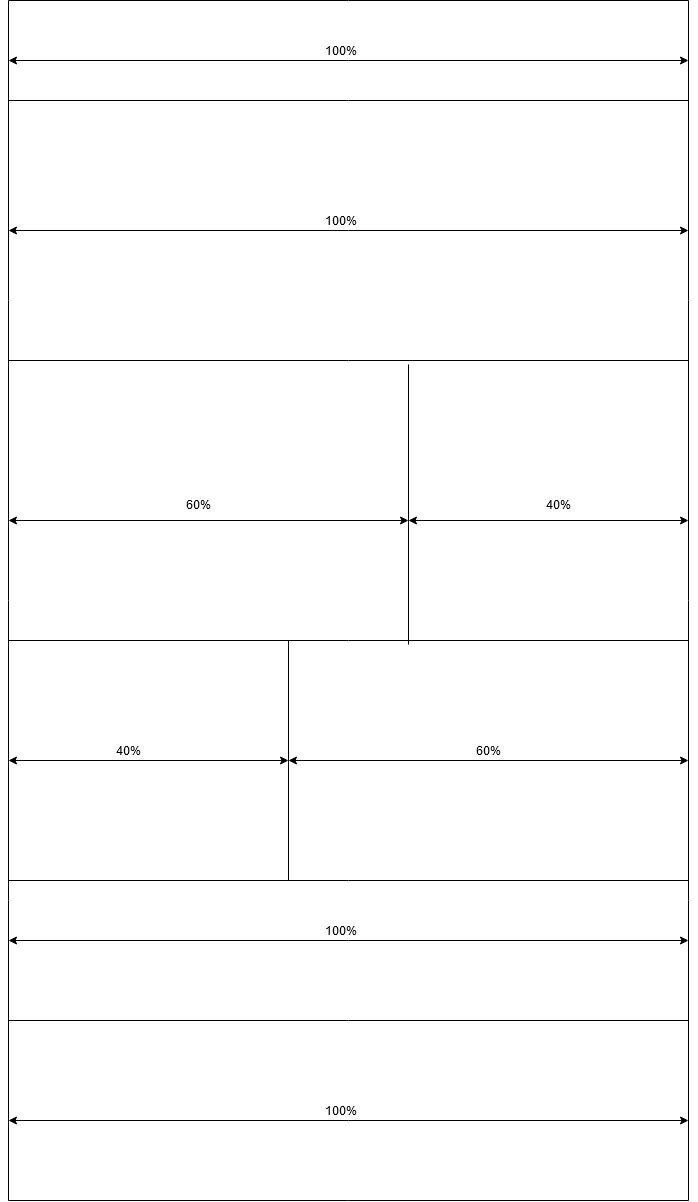

The diagram above was exported from draw.io. Its source (the exported page's mxGraphModel, read from the mxfile embedded in the PNG):
<mxGraphModel dx="1422" dy="791" grid="1" gridSize="10" guides="1" tooltips="1" connect="1" arrows="1" fold="1" page="1" pageScale="1" pageWidth="827" pageHeight="1169" math="0" shadow="0">
  <root>
    <mxCell id="0" />
    <mxCell id="1" parent="0" />
    <mxCell id="qgEkyeWyn1p8SKC13pcA-2" value="" style="endArrow=none;html=1;" edge="1" parent="1">
      <mxGeometry width="50" height="50" relative="1" as="geometry">
        <mxPoint x="80" y="1280" as="sourcePoint" />
        <mxPoint x="80" y="80" as="targetPoint" />
      </mxGeometry>
    </mxCell>
    <mxCell id="qgEkyeWyn1p8SKC13pcA-3" value="" style="endArrow=none;html=1;" edge="1" parent="1">
      <mxGeometry width="50" height="50" relative="1" as="geometry">
        <mxPoint x="760" y="1280" as="sourcePoint" />
        <mxPoint x="760" y="80" as="targetPoint" />
      </mxGeometry>
    </mxCell>
    <mxCell id="qgEkyeWyn1p8SKC13pcA-4" value="" style="endArrow=none;html=1;" edge="1" parent="1">
      <mxGeometry width="50" height="50" relative="1" as="geometry">
        <mxPoint x="80" y="80" as="sourcePoint" />
        <mxPoint x="760" y="80" as="targetPoint" />
      </mxGeometry>
    </mxCell>
    <mxCell id="qgEkyeWyn1p8SKC13pcA-5" value="" style="endArrow=none;html=1;" edge="1" parent="1">
      <mxGeometry width="50" height="50" relative="1" as="geometry">
        <mxPoint x="80" y="960" as="sourcePoint" />
        <mxPoint x="760" y="960" as="targetPoint" />
      </mxGeometry>
    </mxCell>
    <mxCell id="qgEkyeWyn1p8SKC13pcA-6" value="" style="endArrow=none;html=1;" edge="1" parent="1">
      <mxGeometry width="50" height="50" relative="1" as="geometry">
        <mxPoint x="80" y="180" as="sourcePoint" />
        <mxPoint x="760" y="180" as="targetPoint" />
      </mxGeometry>
    </mxCell>
    <mxCell id="qgEkyeWyn1p8SKC13pcA-7" value="" style="endArrow=none;html=1;" edge="1" parent="1">
      <mxGeometry width="50" height="50" relative="1" as="geometry">
        <mxPoint x="80" y="440" as="sourcePoint" />
        <mxPoint x="760" y="440" as="targetPoint" />
      </mxGeometry>
    </mxCell>
    <mxCell id="qgEkyeWyn1p8SKC13pcA-8" value="" style="endArrow=none;html=1;" edge="1" parent="1">
      <mxGeometry width="50" height="50" relative="1" as="geometry">
        <mxPoint x="80" y="720" as="sourcePoint" />
        <mxPoint x="760" y="720" as="targetPoint" />
      </mxGeometry>
    </mxCell>
    <mxCell id="qgEkyeWyn1p8SKC13pcA-9" value="" style="endArrow=none;html=1;" edge="1" parent="1">
      <mxGeometry width="50" height="50" relative="1" as="geometry">
        <mxPoint x="480" y="724" as="sourcePoint" />
        <mxPoint x="480" y="444" as="targetPoint" />
      </mxGeometry>
    </mxCell>
    <mxCell id="qgEkyeWyn1p8SKC13pcA-10" value="" style="endArrow=none;html=1;" edge="1" parent="1">
      <mxGeometry width="50" height="50" relative="1" as="geometry">
        <mxPoint x="360" y="960" as="sourcePoint" />
        <mxPoint x="360" y="720" as="targetPoint" />
      </mxGeometry>
    </mxCell>
    <mxCell id="qgEkyeWyn1p8SKC13pcA-11" value="" style="endArrow=none;html=1;" edge="1" parent="1">
      <mxGeometry width="50" height="50" relative="1" as="geometry">
        <mxPoint x="80" y="1280" as="sourcePoint" />
        <mxPoint x="760" y="1280" as="targetPoint" />
      </mxGeometry>
    </mxCell>
    <mxCell id="qgEkyeWyn1p8SKC13pcA-12" value="" style="endArrow=none;html=1;" edge="1" parent="1">
      <mxGeometry width="50" height="50" relative="1" as="geometry">
        <mxPoint x="80" y="1100" as="sourcePoint" />
        <mxPoint x="760" y="1100" as="targetPoint" />
      </mxGeometry>
    </mxCell>
    <mxCell id="qgEkyeWyn1p8SKC13pcA-14" value="" style="endArrow=classic;startArrow=classic;html=1;" edge="1" parent="1">
      <mxGeometry width="50" height="50" relative="1" as="geometry">
        <mxPoint x="80" y="140" as="sourcePoint" />
        <mxPoint x="760" y="140" as="targetPoint" />
      </mxGeometry>
    </mxCell>
    <mxCell id="qgEkyeWyn1p8SKC13pcA-15" value="100%" style="text;html=1;strokeColor=none;fillColor=none;align=center;verticalAlign=middle;whiteSpace=wrap;rounded=0;" vertex="1" parent="1">
      <mxGeometry x="393" y="120" width="40" height="20" as="geometry" />
    </mxCell>
    <mxCell id="qgEkyeWyn1p8SKC13pcA-19" value="" style="endArrow=classic;startArrow=classic;html=1;" edge="1" parent="1">
      <mxGeometry width="50" height="50" relative="1" as="geometry">
        <mxPoint x="80" y="310" as="sourcePoint" />
        <mxPoint x="760" y="310" as="targetPoint" />
      </mxGeometry>
    </mxCell>
    <mxCell id="qgEkyeWyn1p8SKC13pcA-20" value="" style="endArrow=classic;startArrow=classic;html=1;" edge="1" parent="1">
      <mxGeometry width="50" height="50" relative="1" as="geometry">
        <mxPoint x="80" y="1020" as="sourcePoint" />
        <mxPoint x="760" y="1020" as="targetPoint" />
      </mxGeometry>
    </mxCell>
    <mxCell id="qgEkyeWyn1p8SKC13pcA-21" value="" style="endArrow=classic;startArrow=classic;html=1;" edge="1" parent="1">
      <mxGeometry width="50" height="50" relative="1" as="geometry">
        <mxPoint x="80" y="1200" as="sourcePoint" />
        <mxPoint x="760" y="1200" as="targetPoint" />
      </mxGeometry>
    </mxCell>
    <mxCell id="qgEkyeWyn1p8SKC13pcA-22" value="100%" style="text;html=1;strokeColor=none;fillColor=none;align=center;verticalAlign=middle;whiteSpace=wrap;rounded=0;" vertex="1" parent="1">
      <mxGeometry x="393" y="290" width="40" height="20" as="geometry" />
    </mxCell>
    <mxCell id="qgEkyeWyn1p8SKC13pcA-23" value="100%" style="text;html=1;strokeColor=none;fillColor=none;align=center;verticalAlign=middle;whiteSpace=wrap;rounded=0;" vertex="1" parent="1">
      <mxGeometry x="393" y="1000" width="40" height="20" as="geometry" />
    </mxCell>
    <mxCell id="qgEkyeWyn1p8SKC13pcA-24" value="100%" style="text;html=1;strokeColor=none;fillColor=none;align=center;verticalAlign=middle;whiteSpace=wrap;rounded=0;" vertex="1" parent="1">
      <mxGeometry x="393" y="1180" width="40" height="20" as="geometry" />
    </mxCell>
    <mxCell id="qgEkyeWyn1p8SKC13pcA-25" value="" style="endArrow=classic;startArrow=classic;html=1;" edge="1" parent="1">
      <mxGeometry width="50" height="50" relative="1" as="geometry">
        <mxPoint x="80" y="600" as="sourcePoint" />
        <mxPoint x="480" y="600" as="targetPoint" />
      </mxGeometry>
    </mxCell>
    <mxCell id="qgEkyeWyn1p8SKC13pcA-26" value="" style="endArrow=classic;startArrow=classic;html=1;" edge="1" parent="1">
      <mxGeometry width="50" height="50" relative="1" as="geometry">
        <mxPoint x="360" y="840" as="sourcePoint" />
        <mxPoint x="760" y="840" as="targetPoint" />
      </mxGeometry>
    </mxCell>
    <mxCell id="qgEkyeWyn1p8SKC13pcA-27" value="" style="endArrow=classic;startArrow=classic;html=1;" edge="1" parent="1">
      <mxGeometry width="50" height="50" relative="1" as="geometry">
        <mxPoint x="80" y="840" as="sourcePoint" />
        <mxPoint x="360" y="840" as="targetPoint" />
      </mxGeometry>
    </mxCell>
    <mxCell id="qgEkyeWyn1p8SKC13pcA-28" value="" style="endArrow=classic;startArrow=classic;html=1;" edge="1" parent="1">
      <mxGeometry width="50" height="50" relative="1" as="geometry">
        <mxPoint x="480" y="600" as="sourcePoint" />
        <mxPoint x="760" y="600" as="targetPoint" />
      </mxGeometry>
    </mxCell>
    <mxCell id="qgEkyeWyn1p8SKC13pcA-29" value="60%" style="text;html=1;strokeColor=none;fillColor=none;align=center;verticalAlign=middle;whiteSpace=wrap;rounded=0;" vertex="1" parent="1">
      <mxGeometry x="250" y="574" width="40" height="20" as="geometry" />
    </mxCell>
    <mxCell id="qgEkyeWyn1p8SKC13pcA-30" value="40%" style="text;html=1;strokeColor=none;fillColor=none;align=center;verticalAlign=middle;whiteSpace=wrap;rounded=0;" vertex="1" parent="1">
      <mxGeometry x="610" y="574" width="40" height="20" as="geometry" />
    </mxCell>
    <mxCell id="qgEkyeWyn1p8SKC13pcA-31" value="60%" style="text;html=1;strokeColor=none;fillColor=none;align=center;verticalAlign=middle;whiteSpace=wrap;rounded=0;" vertex="1" parent="1">
      <mxGeometry x="540" y="820" width="40" height="20" as="geometry" />
    </mxCell>
    <mxCell id="qgEkyeWyn1p8SKC13pcA-32" value="40%" style="text;html=1;strokeColor=none;fillColor=none;align=center;verticalAlign=middle;whiteSpace=wrap;rounded=0;" vertex="1" parent="1">
      <mxGeometry x="180" y="820" width="40" height="20" as="geometry" />
    </mxCell>
  </root>
</mxGraphModel>